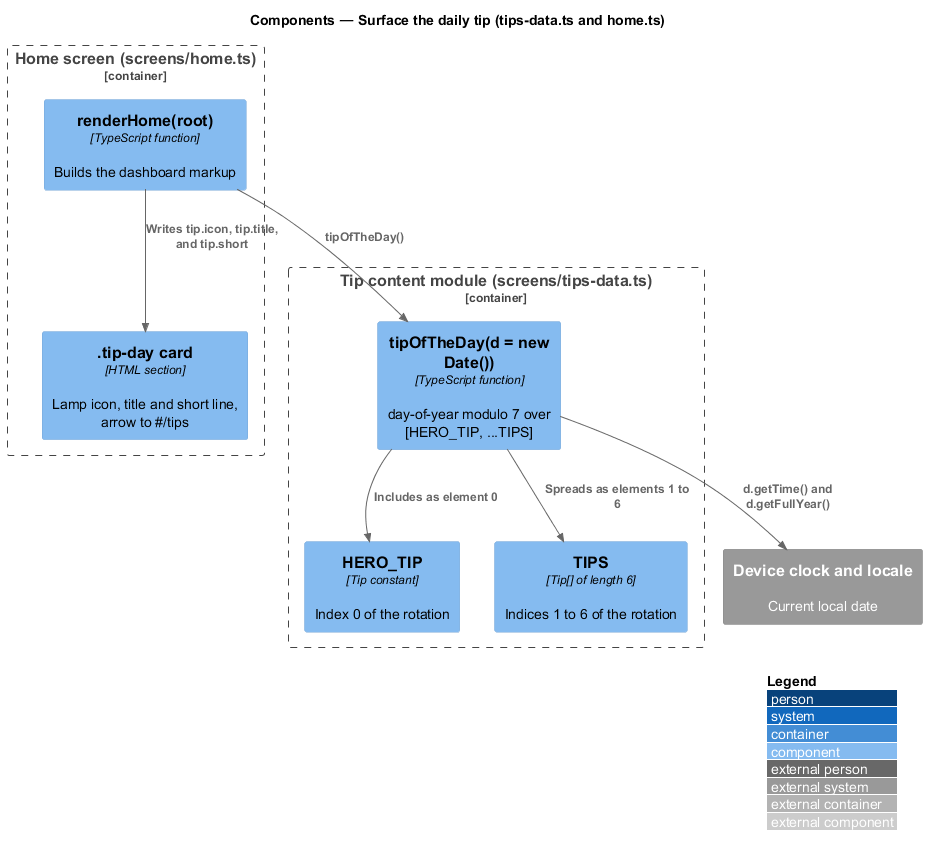

The diagram above was rendered by PlantUML. Its source (embedded in the PNG):
@startuml
!include <C4/C4_Component>
LAYOUT_WITH_LEGEND()
title Components — Surface the daily tip (tips-data.ts and home.ts)

Container_Boundary(data, "Tip content module (screens/tips-data.ts)") {
  Component(select, "tipOfTheDay(d = new Date())", "TypeScript function", "day-of-year modulo 7 over [HERO_TIP, ...TIPS]")
  Component(hero, "HERO_TIP", "Tip constant", "Index 0 of the rotation")
  Component(list, "TIPS", "Tip[] of length 6", "Indices 1 to 6 of the rotation")
}
Container_Boundary(home, "Home screen (screens/home.ts)") {
  Component(render, "renderHome(root)", "TypeScript function", "Builds the dashboard markup")
  Component(card, ".tip-day card", "HTML section", "Lamp icon, title and short line, arrow to #/tips")
}
System_Ext(clock, "Device clock and locale", "Current local date")

Rel(render, select, "tipOfTheDay()")
Rel(select, clock, "d.getTime() and d.getFullYear()")
Rel(select, hero, "Includes as element 0")
Rel(select, list, "Spreads as elements 1 to 6")
Rel(render, card, "Writes tip.icon, tip.title, and tip.short")
@enduml